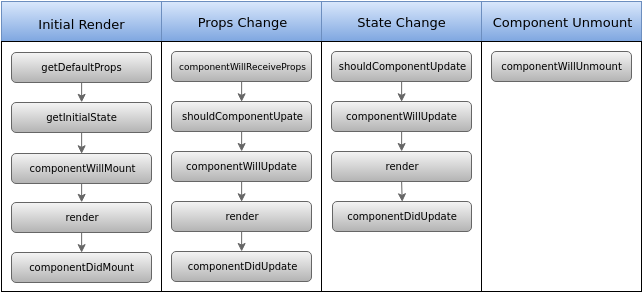

The diagram above was exported from draw.io. Its source (the exported page's mxGraphModel, read from the mxfile embedded in the PNG):
<mxGraphModel dx="817" dy="502" grid="1" gridSize="10" guides="1" tooltips="1" connect="1" arrows="1" fold="1" page="1" pageScale="1" pageWidth="826" pageHeight="1169" background="#ffffff" math="0" shadow="0">
  <root>
    <mxCell id="0" />
    <mxCell id="1" parent="0" />
    <mxCell id="21" value="&lt;font style=&quot;font-size: 13px&quot;&gt;Initial Render&lt;/font&gt;&lt;font size=&quot;4&quot;&gt;&lt;br&gt;&lt;/font&gt;" style="whiteSpace=wrap;html=1;fontSize=10;align=center;plain-blue" parent="1" vertex="1">
      <mxGeometry x="80" y="360" width="160" height="40" as="geometry" />
    </mxCell>
    <mxCell id="22" value="&lt;font style=&quot;font-size: 13px&quot;&gt;Props Change&lt;br&gt;&lt;/font&gt;" style="whiteSpace=wrap;html=1;fontSize=10;align=center;plain-blue" parent="1" vertex="1">
      <mxGeometry x="240" y="360" width="160" height="40" as="geometry" />
    </mxCell>
    <mxCell id="23" value="&lt;font style=&quot;font-size: 13px&quot;&gt;Component Unmount&lt;br&gt;&lt;/font&gt;" style="whiteSpace=wrap;html=1;fontSize=10;align=center;plain-blue" parent="1" vertex="1">
      <mxGeometry x="560" y="360" width="160" height="40" as="geometry" />
    </mxCell>
    <mxCell id="24" value="&lt;font style=&quot;font-size: 13px&quot;&gt;State Change&lt;br&gt;&lt;/font&gt;" style="whiteSpace=wrap;html=1;fontSize=10;align=center;plain-blue" parent="1" vertex="1">
      <mxGeometry x="400" y="360" width="160" height="40" as="geometry" />
    </mxCell>
    <mxCell id="25" value="" style="whiteSpace=wrap;html=1;strokeColor=#000000;fillColor=none;fontSize=10;align=center;" parent="1" vertex="1">
      <mxGeometry x="80" y="400" width="160" height="250" as="geometry" />
    </mxCell>
    <mxCell id="31" style="edgeStyle=orthogonalEdgeStyle;rounded=0;html=1;exitX=0.5;exitY=1;entryX=0.5;entryY=0;startArrow=none;startFill=0;endArrow=classic;endFill=1;jettySize=auto;orthogonalLoop=1;fontSize=10;align=center;plain-gray" parent="1" source="26" target="27" edge="1">
      <mxGeometry relative="1" as="geometry" />
    </mxCell>
    <mxCell id="26" value="getDefaultProps" style="rounded=1;whiteSpace=wrap;html=1;fontSize=10;align=center;plain-gray" parent="1" vertex="1">
      <mxGeometry x="90" y="411" width="140" height="30" as="geometry" />
    </mxCell>
    <mxCell id="32" style="edgeStyle=orthogonalEdgeStyle;rounded=0;html=1;exitX=0.5;exitY=1;entryX=0.5;entryY=0;startArrow=none;startFill=0;endArrow=classic;endFill=1;jettySize=auto;orthogonalLoop=1;fontSize=10;align=center;plain-gray" parent="1" source="27" target="28" edge="1">
      <mxGeometry relative="1" as="geometry" />
    </mxCell>
    <mxCell id="27" value="getInitialState&lt;br&gt;" style="rounded=1;whiteSpace=wrap;html=1;fontSize=10;align=center;plain-gray" parent="1" vertex="1">
      <mxGeometry x="90" y="461" width="140" height="30" as="geometry" />
    </mxCell>
    <mxCell id="33" style="edgeStyle=orthogonalEdgeStyle;rounded=0;html=1;exitX=0.5;exitY=1;entryX=0.5;entryY=0;startArrow=none;startFill=0;endArrow=classic;endFill=1;jettySize=auto;orthogonalLoop=1;fontSize=10;align=center;plain-gray" parent="1" source="28" target="29" edge="1">
      <mxGeometry relative="1" as="geometry" />
    </mxCell>
    <mxCell id="28" value="componentWillMount" style="rounded=1;whiteSpace=wrap;html=1;fontSize=10;align=center;plain-gray" parent="1" vertex="1">
      <mxGeometry x="90" y="512" width="140" height="30" as="geometry" />
    </mxCell>
    <mxCell id="34" style="edgeStyle=orthogonalEdgeStyle;rounded=0;html=1;exitX=0.5;exitY=1;entryX=0.5;entryY=0;startArrow=none;startFill=0;endArrow=classic;endFill=1;jettySize=auto;orthogonalLoop=1;fontSize=10;align=center;plain-gray" parent="1" source="29" target="30" edge="1">
      <mxGeometry relative="1" as="geometry" />
    </mxCell>
    <mxCell id="29" value="render" style="rounded=1;whiteSpace=wrap;html=1;fontSize=10;align=center;plain-gray" parent="1" vertex="1">
      <mxGeometry x="90" y="561" width="140" height="30" as="geometry" />
    </mxCell>
    <mxCell id="30" value="componentDidMount" style="rounded=1;whiteSpace=wrap;html=1;fontSize=10;align=center;plain-gray" parent="1" vertex="1">
      <mxGeometry x="90" y="611" width="140" height="30" as="geometry" />
    </mxCell>
    <mxCell id="35" value="" style="whiteSpace=wrap;html=1;strokeColor=#000000;fillColor=none;fontSize=10;align=center;" parent="1" vertex="1">
      <mxGeometry x="240" y="400" width="160" height="250" as="geometry" />
    </mxCell>
    <mxCell id="36" value="" style="whiteSpace=wrap;html=1;strokeColor=#000000;fillColor=none;fontSize=10;align=center;" parent="1" vertex="1">
      <mxGeometry x="400" y="400" width="160" height="250" as="geometry" />
    </mxCell>
    <mxCell id="37" value="" style="whiteSpace=wrap;html=1;strokeColor=#000000;fillColor=none;fontSize=10;align=center;" parent="1" vertex="1">
      <mxGeometry x="560" y="400" width="160" height="250" as="geometry" />
    </mxCell>
    <mxCell id="50" style="edgeStyle=orthogonalEdgeStyle;rounded=0;html=1;exitX=0.5;exitY=1;entryX=0.5;entryY=0;startArrow=none;startFill=0;endArrow=classic;endFill=1;jettySize=auto;orthogonalLoop=1;fontSize=10;align=center;plain-gray" parent="1" source="40" target="41" edge="1">
      <mxGeometry relative="1" as="geometry" />
    </mxCell>
    <mxCell id="40" value="componentWillUpdate" style="rounded=1;whiteSpace=wrap;html=1;fontSize=10;align=center;labelPosition=center;verticalLabelPosition=middle;verticalAlign=middle;plain-gray" parent="1" vertex="1">
      <mxGeometry x="250" y="510" width="140" height="30" as="geometry" />
    </mxCell>
    <mxCell id="51" style="edgeStyle=orthogonalEdgeStyle;rounded=0;html=1;exitX=0.5;exitY=1;entryX=0.5;entryY=0;startArrow=none;startFill=0;endArrow=classic;endFill=1;jettySize=auto;orthogonalLoop=1;fontSize=10;align=center;plain-gray" parent="1" source="41" target="42" edge="1">
      <mxGeometry relative="1" as="geometry" />
    </mxCell>
    <mxCell id="41" value="render" style="rounded=1;whiteSpace=wrap;html=1;fontSize=10;align=center;plain-gray" parent="1" vertex="1">
      <mxGeometry x="250" y="560" width="140" height="30" as="geometry" />
    </mxCell>
    <mxCell id="42" value="componentDidUpdate" style="rounded=1;whiteSpace=wrap;html=1;fontSize=10;align=center;plain-gray" parent="1" vertex="1">
      <mxGeometry x="250" y="610" width="140" height="30" as="geometry" />
    </mxCell>
    <mxCell id="54" style="edgeStyle=orthogonalEdgeStyle;rounded=0;html=1;exitX=0.5;exitY=1;entryX=0.5;entryY=0;startArrow=none;startFill=0;endArrow=classic;endFill=1;jettySize=auto;orthogonalLoop=1;fontSize=10;align=center;plain-gray" parent="1" source="44" target="45" edge="1">
      <mxGeometry relative="1" as="geometry" />
    </mxCell>
    <mxCell id="44" value="shouldComponentUpdate" style="rounded=1;whiteSpace=wrap;html=1;fontSize=10;align=center;plain-gray" parent="1" vertex="1">
      <mxGeometry x="410" y="410" width="140" height="30" as="geometry" />
    </mxCell>
    <mxCell id="53" style="edgeStyle=orthogonalEdgeStyle;rounded=0;html=1;exitX=0.5;exitY=1;entryX=0.5;entryY=0;startArrow=none;startFill=0;endArrow=classic;endFill=1;jettySize=auto;orthogonalLoop=1;fontSize=10;align=center;plain-gray" parent="1" source="45" target="46" edge="1">
      <mxGeometry relative="1" as="geometry" />
    </mxCell>
    <mxCell id="45" value="componentWillUpdate" style="rounded=1;whiteSpace=wrap;html=1;fontSize=10;align=center;plain-gray" parent="1" vertex="1">
      <mxGeometry x="410" y="460" width="140" height="30" as="geometry" />
    </mxCell>
    <mxCell id="52" style="edgeStyle=orthogonalEdgeStyle;rounded=0;html=1;exitX=0.5;exitY=1;entryX=0.5;entryY=0;startArrow=none;startFill=0;endArrow=classic;endFill=1;jettySize=auto;orthogonalLoop=1;fontSize=10;align=center;plain-gray" parent="1" source="46" target="47" edge="1">
      <mxGeometry relative="1" as="geometry" />
    </mxCell>
    <mxCell id="46" value="render" style="rounded=1;whiteSpace=wrap;html=1;fontSize=10;align=center;plain-gray" parent="1" vertex="1">
      <mxGeometry x="410" y="510" width="140" height="30" as="geometry" />
    </mxCell>
    <mxCell id="47" value="componentDidUpdate" style="rounded=1;whiteSpace=wrap;html=1;fontSize=10;align=center;plain-gray" parent="1" vertex="1">
      <mxGeometry x="411" y="560" width="139" height="30" as="geometry" />
    </mxCell>
    <mxCell id="55" value="&lt;font style=&quot;font-size: 10px&quot;&gt;componentWillUnmount&lt;/font&gt;" style="rounded=1;whiteSpace=wrap;html=1;fontSize=10;align=center;plain-gray" parent="1" vertex="1">
      <mxGeometry x="570" y="410" width="140" height="30" as="geometry" />
    </mxCell>
    <mxCell id="65" style="edgeStyle=orthogonalEdgeStyle;rounded=0;html=1;exitX=0.5;exitY=1;entryX=0.5;entryY=0;startArrow=none;startFill=0;endArrow=classic;endFill=1;jettySize=auto;orthogonalLoop=1;strokeColor=#666666;fontSize=10;align=center;" parent="1" source="56" target="58" edge="1">
      <mxGeometry relative="1" as="geometry" />
    </mxCell>
    <mxCell id="56" value="&lt;font style=&quot;font-size: 9px&quot;&gt;componentWillReceiveProps&lt;/font&gt;" style="rounded=1;whiteSpace=wrap;html=1;fontSize=10;align=center;plain-gray" parent="1" vertex="1">
      <mxGeometry x="250" y="410" width="140" height="30" as="geometry" />
    </mxCell>
    <mxCell id="64" style="edgeStyle=orthogonalEdgeStyle;rounded=0;html=1;exitX=0.5;exitY=1;entryX=0.5;entryY=0;startArrow=none;startFill=0;endArrow=classic;endFill=1;jettySize=auto;orthogonalLoop=1;strokeColor=#666666;fontSize=10;align=center;" parent="1" source="58" target="40" edge="1">
      <mxGeometry relative="1" as="geometry" />
    </mxCell>
    <mxCell id="58" value="shouldComponentUpate" style="rounded=1;whiteSpace=wrap;html=1;fontSize=10;align=center;plain-gray" parent="1" vertex="1">
      <mxGeometry x="250" y="460" width="140" height="30" as="geometry" />
    </mxCell>
  </root>
</mxGraphModel>